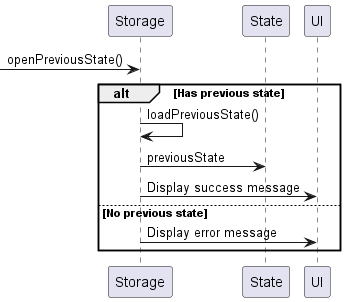

The diagram above was rendered by PlantUML. Its source (embedded in the PNG):
@startuml
'https://plantuml.com/sequence-diagram

->Storage:openPreviousState()
alt Has previous state
    Storage -> Storage : loadPreviousState()
    Storage -> State : previousState
    Storage -> UI : Display success message
else No previous state
    Storage -> UI : Display error message
end

@enduml